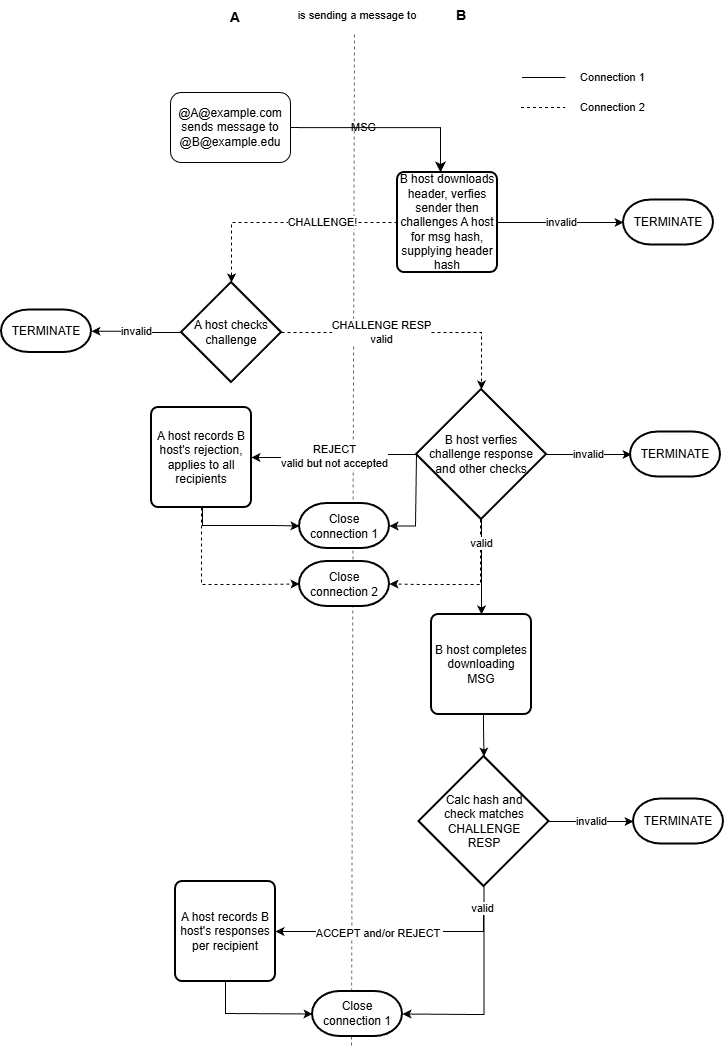

The diagram above was exported from draw.io. Its source (the exported page's mxGraphModel, read from the mxfile embedded in the PNG):
<mxGraphModel dx="1520" dy="1547" grid="1" gridSize="10" guides="1" tooltips="1" connect="1" arrows="1" fold="1" page="1" pageScale="1" pageWidth="850" pageHeight="1100" math="0" shadow="0">
  <root>
    <mxCell id="0" />
    <mxCell id="1" parent="0" />
    <mxCell id="VKtaNYKLkK_FYjr8K1os-1" edge="1" parent="1" style="endArrow=none;dashed=1;html=1;strokeWidth=1;rounded=0;startArrow=none;opacity=60;" value="">
      <mxGeometry height="50" relative="1" width="50" as="geometry">
        <mxPoint x="414" y="1085" as="sourcePoint" />
        <mxPoint x="417" y="72" as="targetPoint" />
      </mxGeometry>
    </mxCell>
    <mxCell id="VKtaNYKLkK_FYjr8K1os-2" parent="1" style="rounded=1;whiteSpace=wrap;html=1;fontSize=12;glass=0;strokeWidth=1;shadow=0;" value="@A@example.com sends message to @B@example.edu" vertex="1">
      <mxGeometry height="70" width="120" x="233" y="132" as="geometry" />
    </mxCell>
    <mxCell id="VKtaNYKLkK_FYjr8K1os-3" parent="1" style="rounded=1;whiteSpace=wrap;html=1;absoluteArcSize=1;arcSize=14;strokeWidth=2;" value="&lt;span style=&quot;&quot;&gt;B host downloads header, verfies sender then challenges A host for msg hash, supplying header hash&lt;/span&gt;" vertex="1">
      <mxGeometry height="100" width="100" x="460" y="212" as="geometry" />
    </mxCell>
    <mxCell id="VKtaNYKLkK_FYjr8K1os-4" edge="1" parent="1" source="VKtaNYKLkK_FYjr8K1os-5" style="edgeStyle=orthogonalEdgeStyle;rounded=0;orthogonalLoop=1;jettySize=auto;html=1;entryX=1;entryY=0.5;entryDx=0;entryDy=0;entryPerimeter=0;" target="VKtaNYKLkK_FYjr8K1os-18" value="invalid">
      <mxGeometry relative="1" as="geometry">
        <mxPoint x="164" y="372" as="targetPoint" />
      </mxGeometry>
    </mxCell>
    <mxCell id="VKtaNYKLkK_FYjr8K1os-5" parent="1" style="strokeWidth=2;html=1;shape=mxgraph.flowchart.decision;whiteSpace=wrap;" value="A host checks challenge" vertex="1">
      <mxGeometry height="100" width="100" x="244" y="322" as="geometry" />
    </mxCell>
    <mxCell id="VKtaNYKLkK_FYjr8K1os-6" edge="1" parent="1" source="VKtaNYKLkK_FYjr8K1os-9" style="edgeStyle=orthogonalEdgeStyle;rounded=0;orthogonalLoop=1;jettySize=auto;html=1;fontSize=11;entryX=1;entryY=0.5;entryDx=0;entryDy=0;entryPerimeter=0;dashed=1;" target="VKtaNYKLkK_FYjr8K1os-29">
      <mxGeometry relative="1" as="geometry">
        <Array as="points">
          <mxPoint x="543" y="624" />
          <mxPoint x="488" y="624" />
        </Array>
        <mxPoint x="477" y="621" as="targetPoint" />
      </mxGeometry>
    </mxCell>
    <mxCell id="VKtaNYKLkK_FYjr8K1os-7" edge="1" parent="1" source="VKtaNYKLkK_FYjr8K1os-9" style="edgeStyle=orthogonalEdgeStyle;rounded=0;orthogonalLoop=1;jettySize=auto;html=1;fontSize=11;" target="VKtaNYKLkK_FYjr8K1os-14" value="valid">
      <mxGeometry relative="1" x="-0.5106" as="geometry">
        <mxPoint as="offset" />
      </mxGeometry>
    </mxCell>
    <mxCell id="VKtaNYKLkK_FYjr8K1os-8" edge="1" parent="1" source="VKtaNYKLkK_FYjr8K1os-9" style="edgeStyle=orthogonalEdgeStyle;rounded=0;orthogonalLoop=1;jettySize=auto;html=1;entryX=1;entryY=0.5;entryDx=0;entryDy=0;entryPerimeter=0;" target="VKtaNYKLkK_FYjr8K1os-35">
      <mxGeometry relative="1" as="geometry">
        <Array as="points">
          <mxPoint x="478" y="494" />
          <mxPoint x="478" y="565" />
        </Array>
        <mxPoint x="461" y="535" as="targetPoint" />
      </mxGeometry>
    </mxCell>
    <mxCell id="VKtaNYKLkK_FYjr8K1os-9" parent="1" style="strokeWidth=2;html=1;shape=mxgraph.flowchart.decision;whiteSpace=wrap;" value="B host verfies&lt;br&gt;challenge response&lt;br&gt;and other checks" vertex="1">
      <mxGeometry height="130" width="130" x="479" y="429" as="geometry" />
    </mxCell>
    <mxCell id="VKtaNYKLkK_FYjr8K1os-10" edge="1" parent="1" source="VKtaNYKLkK_FYjr8K1os-12" style="edgeStyle=orthogonalEdgeStyle;rounded=0;orthogonalLoop=1;jettySize=auto;html=1;entryX=0;entryY=0.5;entryDx=0;entryDy=0;entryPerimeter=0;fontSize=11;exitX=0.5;exitY=1;exitDx=0;exitDy=0;dashed=1;" target="VKtaNYKLkK_FYjr8K1os-29">
      <mxGeometry relative="1" as="geometry">
        <Array as="points">
          <mxPoint x="264" y="624" />
          <mxPoint x="315" y="624" />
        </Array>
      </mxGeometry>
    </mxCell>
    <mxCell id="VKtaNYKLkK_FYjr8K1os-11" edge="1" parent="1" source="VKtaNYKLkK_FYjr8K1os-12" style="edgeStyle=orthogonalEdgeStyle;rounded=0;orthogonalLoop=1;jettySize=auto;html=1;entryX=0;entryY=0.5;entryDx=0;entryDy=0;entryPerimeter=0;" target="VKtaNYKLkK_FYjr8K1os-35">
      <mxGeometry relative="1" as="geometry">
        <Array as="points">
          <mxPoint x="265" y="565" />
          <mxPoint x="337" y="565" />
        </Array>
        <mxPoint x="309" y="560" as="targetPoint" />
      </mxGeometry>
    </mxCell>
    <mxCell id="VKtaNYKLkK_FYjr8K1os-12" parent="1" style="rounded=1;whiteSpace=wrap;html=1;absoluteArcSize=1;arcSize=14;strokeWidth=2;" value="A host records B host's rejection, applies to all recipients" vertex="1">
      <mxGeometry height="100" width="100" x="214" y="447" as="geometry" />
    </mxCell>
    <mxCell id="VKtaNYKLkK_FYjr8K1os-13" edge="1" parent="1" style="edgeStyle=orthogonalEdgeStyle;rounded=0;orthogonalLoop=1;jettySize=auto;html=1;entryX=0.5;entryY=0;entryDx=0;entryDy=0;entryPerimeter=0;exitX=0.5;exitY=1;exitDx=0;exitDy=0;" target="VKtaNYKLkK_FYjr8K1os-17" value="">
      <mxGeometry relative="1" as="geometry">
        <mxPoint x="546" y="736" as="sourcePoint" />
        <mxPoint x="559" y="776" as="targetPoint" />
      </mxGeometry>
    </mxCell>
    <mxCell id="VKtaNYKLkK_FYjr8K1os-14" parent="1" style="rounded=1;whiteSpace=wrap;html=1;absoluteArcSize=1;arcSize=14;strokeWidth=2;" value="B host completes downloading MSG" vertex="1">
      <mxGeometry height="100" width="100" x="494" y="654" as="geometry" />
    </mxCell>
    <mxCell id="VKtaNYKLkK_FYjr8K1os-15" parent="1" style="strokeWidth=2;html=1;shape=mxgraph.flowchart.terminator;whiteSpace=wrap;" value="TERMINATE" vertex="1">
      <mxGeometry height="45" width="90" x="693" y="471.5" as="geometry" />
    </mxCell>
    <mxCell id="VKtaNYKLkK_FYjr8K1os-16" edge="1" parent="1" source="VKtaNYKLkK_FYjr8K1os-17" style="edgeStyle=orthogonalEdgeStyle;rounded=0;orthogonalLoop=1;jettySize=auto;html=1;entryX=0;entryY=0.5;entryDx=0;entryDy=0;entryPerimeter=0;fontSize=11;" target="VKtaNYKLkK_FYjr8K1os-21" value="invalid">
      <mxGeometry relative="1" as="geometry" />
    </mxCell>
    <mxCell id="VKtaNYKLkK_FYjr8K1os-17" parent="1" style="strokeWidth=2;html=1;shape=mxgraph.flowchart.decision;whiteSpace=wrap;" value="Calc hash and &lt;br&gt;check matches CHALLENGE &lt;br&gt;RESP" vertex="1">
      <mxGeometry height="130" width="130" x="481.5" y="796" as="geometry" />
    </mxCell>
    <mxCell id="VKtaNYKLkK_FYjr8K1os-18" parent="1" style="strokeWidth=2;html=1;shape=mxgraph.flowchart.terminator;whiteSpace=wrap;" value="TERMINATE" vertex="1">
      <mxGeometry height="42.5" width="90" x="64" y="349.5" as="geometry" />
    </mxCell>
    <mxCell id="VKtaNYKLkK_FYjr8K1os-19" parent="1" style="text;html=1;strokeColor=none;fillColor=none;align=center;verticalAlign=middle;whiteSpace=wrap;rounded=0;fontStyle=1;fontSize=14;" value="A" vertex="1">
      <mxGeometry height="30" width="60" x="268" y="42" as="geometry" />
    </mxCell>
    <mxCell id="VKtaNYKLkK_FYjr8K1os-20" parent="1" style="text;html=1;strokeColor=none;fillColor=none;align=center;verticalAlign=middle;whiteSpace=wrap;rounded=0;fontStyle=1;fontSize=14;" value="B" vertex="1">
      <mxGeometry height="30" width="60" x="494" y="40" as="geometry" />
    </mxCell>
    <mxCell id="VKtaNYKLkK_FYjr8K1os-21" parent="1" style="strokeWidth=2;html=1;shape=mxgraph.flowchart.terminator;whiteSpace=wrap;" value="TERMINATE" vertex="1">
      <mxGeometry height="45" width="90" x="696" y="838.5" as="geometry" />
    </mxCell>
    <mxCell id="VKtaNYKLkK_FYjr8K1os-22" parent="1" style="strokeWidth=2;html=1;shape=mxgraph.flowchart.terminator;whiteSpace=wrap;" value="Close connection 1" vertex="1">
      <mxGeometry height="45" width="90" x="375" y="1031" as="geometry" />
    </mxCell>
    <mxCell id="VKtaNYKLkK_FYjr8K1os-23" edge="1" parent="1" style="rounded=0;html=1;jettySize=auto;orthogonalLoop=1;fontSize=11;endArrow=classic;endFill=1;endSize=8;strokeWidth=1;shadow=0;labelBackgroundColor=none;edgeStyle=orthogonalEdgeStyle;" value="MSG">
      <mxGeometry relative="1" x="-0.2571" as="geometry">
        <mxPoint as="offset" />
        <mxPoint x="353" y="167.0588235294117" as="sourcePoint" />
        <mxPoint x="503" y="212" as="targetPoint" />
      </mxGeometry>
    </mxCell>
    <mxCell id="VKtaNYKLkK_FYjr8K1os-24" edge="1" parent="1" source="VKtaNYKLkK_FYjr8K1os-9" style="edgeStyle=orthogonalEdgeStyle;rounded=0;orthogonalLoop=1;jettySize=auto;html=1;entryX=1;entryY=0.5;entryDx=0;entryDy=0;exitX=0;exitY=0.5;exitDx=0;exitDy=0;exitPerimeter=0;" value="REJECT&lt;br&gt;valid but not accepted">
      <mxGeometry relative="1" as="geometry">
        <mxPoint x="454" y="497" as="sourcePoint" />
        <mxPoint x="314" y="497" as="targetPoint" />
      </mxGeometry>
    </mxCell>
    <mxCell id="VKtaNYKLkK_FYjr8K1os-25" edge="1" parent="1" style="edgeStyle=orthogonalEdgeStyle;rounded=0;orthogonalLoop=1;jettySize=auto;html=1;entryX=1;entryY=0.5;entryDx=0;entryDy=0;exitX=0.5;exitY=1;exitDx=0;exitDy=0;exitPerimeter=0;" target="VKtaNYKLkK_FYjr8K1os-34" value="ACCEPT and/or REJECT&amp;nbsp;">
      <mxGeometry relative="1" x="0.1" y="2" as="geometry">
        <mxPoint as="offset" />
        <Array as="points">
          <mxPoint x="546" y="971" />
        </Array>
        <mxPoint x="546" y="948" as="sourcePoint" />
        <mxPoint x="379" y="964" as="targetPoint" />
      </mxGeometry>
    </mxCell>
    <mxCell id="VKtaNYKLkK_FYjr8K1os-26" edge="1" parent="1" source="VKtaNYKLkK_FYjr8K1os-9" style="edgeStyle=orthogonalEdgeStyle;rounded=0;orthogonalLoop=1;jettySize=auto;html=1;exitX=1;exitY=0.5;exitDx=0;exitDy=0;exitPerimeter=0;" value="invalid">
      <mxGeometry relative="1" as="geometry">
        <mxPoint x="619" y="494" as="sourcePoint" />
        <mxPoint x="694" y="494" as="targetPoint" />
      </mxGeometry>
    </mxCell>
    <mxCell id="VKtaNYKLkK_FYjr8K1os-27" parent="1" style="text;html=1;strokeColor=none;fillColor=none;align=center;verticalAlign=middle;whiteSpace=wrap;rounded=0;fontSize=11;" value="Connection 1" vertex="1">
      <mxGeometry height="30" width="95" x="628" y="102" as="geometry" />
    </mxCell>
    <mxCell id="VKtaNYKLkK_FYjr8K1os-28" parent="1" style="text;html=1;strokeColor=none;fillColor=none;align=center;verticalAlign=middle;whiteSpace=wrap;rounded=0;fontSize=11;" value="Connection 2" vertex="1">
      <mxGeometry height="30" width="95" x="628" y="132" as="geometry" />
    </mxCell>
    <mxCell id="VKtaNYKLkK_FYjr8K1os-29" parent="1" style="strokeWidth=2;html=1;shape=mxgraph.flowchart.terminator;whiteSpace=wrap;" value="Close connection 2" vertex="1">
      <mxGeometry height="45" width="90" x="362" y="601" as="geometry" />
    </mxCell>
    <mxCell id="VKtaNYKLkK_FYjr8K1os-30" edge="1" parent="1" style="endArrow=none;html=1;rounded=0;fontSize=11;entryX=0;entryY=0.5;entryDx=0;entryDy=0;" target="VKtaNYKLkK_FYjr8K1os-27" value="">
      <mxGeometry height="50" relative="1" width="50" as="geometry">
        <mxPoint x="584.5" y="117" as="sourcePoint" />
        <mxPoint x="410.5" y="319" as="targetPoint" />
      </mxGeometry>
    </mxCell>
    <mxCell id="VKtaNYKLkK_FYjr8K1os-31" edge="1" parent="1" style="endArrow=none;html=1;rounded=0;fontSize=11;entryX=0;entryY=0.5;entryDx=0;entryDy=0;dashed=1;" target="VKtaNYKLkK_FYjr8K1os-28" value="">
      <mxGeometry height="50" relative="1" width="50" as="geometry">
        <mxPoint x="583.5" y="147" as="sourcePoint" />
        <mxPoint x="638" y="127" as="targetPoint" />
      </mxGeometry>
    </mxCell>
    <mxCell id="VKtaNYKLkK_FYjr8K1os-32" parent="1" style="text;html=1;strokeColor=none;fillColor=none;align=center;verticalAlign=middle;whiteSpace=wrap;rounded=0;fontSize=11;" value="is sending a message to" vertex="1">
      <mxGeometry height="30" width="172" x="334" y="40" as="geometry" />
    </mxCell>
    <mxCell id="VKtaNYKLkK_FYjr8K1os-33" edge="1" parent="1" source="VKtaNYKLkK_FYjr8K1os-34" style="edgeStyle=orthogonalEdgeStyle;rounded=0;orthogonalLoop=1;jettySize=auto;html=1;entryX=0;entryY=0.5;entryDx=0;entryDy=0;entryPerimeter=0;" target="VKtaNYKLkK_FYjr8K1os-22">
      <mxGeometry relative="1" as="geometry">
        <Array as="points">
          <mxPoint x="288" y="1053" />
          <mxPoint x="289" y="1053" />
        </Array>
      </mxGeometry>
    </mxCell>
    <mxCell id="VKtaNYKLkK_FYjr8K1os-34" parent="1" style="rounded=1;whiteSpace=wrap;html=1;absoluteArcSize=1;arcSize=14;strokeWidth=2;" value="A host records B host's responses per recipient" vertex="1">
      <mxGeometry height="100" width="100" x="238" y="921" as="geometry" />
    </mxCell>
    <mxCell id="VKtaNYKLkK_FYjr8K1os-35" parent="1" style="strokeWidth=2;html=1;shape=mxgraph.flowchart.terminator;whiteSpace=wrap;" value="Close connection 1" vertex="1">
      <mxGeometry height="45" width="90" x="362" y="543" as="geometry" />
    </mxCell>
    <mxCell id="VKtaNYKLkK_FYjr8K1os-36" edge="1" parent="1" source="VKtaNYKLkK_FYjr8K1os-17" style="edgeStyle=orthogonalEdgeStyle;rounded=0;orthogonalLoop=1;jettySize=auto;html=1;entryX=1;entryY=0.5;entryDx=0;entryDy=0;entryPerimeter=0;exitX=0.5;exitY=1;exitDx=0;exitDy=0;exitPerimeter=0;" target="VKtaNYKLkK_FYjr8K1os-22" value="valid">
      <mxGeometry relative="1" x="-0.7905" y="-1" as="geometry">
        <mxPoint as="offset" />
        <Array as="points">
          <mxPoint x="547" y="1054" />
          <mxPoint x="546" y="1054" />
        </Array>
        <mxPoint x="546.0588235294117" y="948" as="sourcePoint" />
        <mxPoint x="484" y="1050.5" as="targetPoint" />
      </mxGeometry>
    </mxCell>
    <mxCell id="VKtaNYKLkK_FYjr8K1os-37" edge="1" parent="1" source="VKtaNYKLkK_FYjr8K1os-3" style="edgeStyle=orthogonalEdgeStyle;rounded=0;orthogonalLoop=1;jettySize=auto;html=1;dashed=1;" target="VKtaNYKLkK_FYjr8K1os-5" value="CHALLENGE!">
      <mxGeometry relative="1" x="-0.3362" as="geometry">
        <mxPoint as="offset" />
      </mxGeometry>
    </mxCell>
    <mxCell id="VKtaNYKLkK_FYjr8K1os-38" edge="1" parent="1" source="VKtaNYKLkK_FYjr8K1os-5" style="edgeStyle=orthogonalEdgeStyle;rounded=0;orthogonalLoop=1;jettySize=auto;html=1;entryX=0.5;entryY=0;entryDx=0;entryDy=0;entryPerimeter=0;dashed=1;" target="VKtaNYKLkK_FYjr8K1os-9" value="CHALLENGE RESP&lt;br&gt;valid">
      <mxGeometry relative="1" x="-0.2219" as="geometry">
        <mxPoint as="offset" />
      </mxGeometry>
    </mxCell>
    <mxCell id="VKtaNYKLkK_FYjr8K1os-39" parent="1" style="strokeWidth=2;html=1;shape=mxgraph.flowchart.terminator;whiteSpace=wrap;" value="TERMINATE" vertex="1">
      <mxGeometry height="45" width="90" x="686" y="239.5" as="geometry" />
    </mxCell>
    <mxCell id="VKtaNYKLkK_FYjr8K1os-40" edge="1" parent="1" source="VKtaNYKLkK_FYjr8K1os-3" style="edgeStyle=orthogonalEdgeStyle;rounded=0;orthogonalLoop=1;jettySize=auto;html=1;exitX=1;exitY=0.5;exitDx=0;exitDy=0;entryX=0;entryY=0.5;entryDx=0;entryDy=0;entryPerimeter=0;" target="VKtaNYKLkK_FYjr8K1os-39" value="invalid">
      <mxGeometry relative="1" as="geometry">
        <mxPoint x="566" y="262" as="sourcePoint" />
        <mxPoint x="651" y="262" as="targetPoint" />
      </mxGeometry>
    </mxCell>
  </root>
</mxGraphModel>